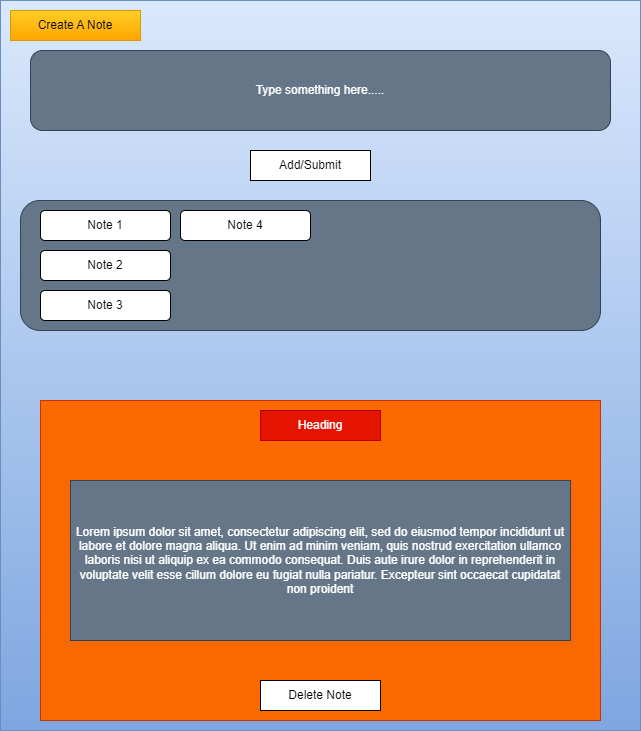

The diagram above was exported from draw.io. Its source (the exported page's mxGraphModel, read from the mxfile embedded in the PNG):
<mxGraphModel dx="696" dy="412" grid="1" gridSize="10" guides="1" tooltips="1" connect="1" arrows="1" fold="1" page="1" pageScale="1" pageWidth="827" pageHeight="1169" math="0" shadow="0">
  <root>
    <mxCell id="0" />
    <mxCell id="1" parent="0" />
    <mxCell id="NUXnOq9c9USyDYG8MBlb-1" value="" style="rounded=0;whiteSpace=wrap;html=1;fillColor=#dae8fc;strokeColor=#6c8ebf;gradientColor=#7ea6e0;" vertex="1" parent="1">
      <mxGeometry x="40" y="40" width="640" height="730" as="geometry" />
    </mxCell>
    <mxCell id="NUXnOq9c9USyDYG8MBlb-2" value="Create A Note" style="rounded=0;whiteSpace=wrap;html=1;fillColor=#ffcd28;gradientColor=#ffa500;strokeColor=#d79b00;" vertex="1" parent="1">
      <mxGeometry x="50" y="50" width="130" height="30" as="geometry" />
    </mxCell>
    <mxCell id="NUXnOq9c9USyDYG8MBlb-3" value="Type something here....." style="rounded=1;whiteSpace=wrap;html=1;fillColor=#647687;fontColor=#ffffff;strokeColor=#314354;" vertex="1" parent="1">
      <mxGeometry x="70" y="90" width="580" height="80" as="geometry" />
    </mxCell>
    <mxCell id="NUXnOq9c9USyDYG8MBlb-4" value="Add/Submit" style="rounded=0;whiteSpace=wrap;html=1;" vertex="1" parent="1">
      <mxGeometry x="290" y="190" width="120" height="30" as="geometry" />
    </mxCell>
    <mxCell id="NUXnOq9c9USyDYG8MBlb-5" value="" style="rounded=1;whiteSpace=wrap;html=1;fillColor=#647687;fontColor=#ffffff;strokeColor=#314354;glass=0;shadow=0;" vertex="1" parent="1">
      <mxGeometry x="60" y="240" width="580" height="130" as="geometry" />
    </mxCell>
    <mxCell id="NUXnOq9c9USyDYG8MBlb-6" value="Note 1" style="rounded=1;whiteSpace=wrap;html=1;" vertex="1" parent="1">
      <mxGeometry x="80" y="250" width="130" height="30" as="geometry" />
    </mxCell>
    <mxCell id="NUXnOq9c9USyDYG8MBlb-7" value="Note 2" style="rounded=1;whiteSpace=wrap;html=1;" vertex="1" parent="1">
      <mxGeometry x="80" y="290" width="130" height="30" as="geometry" />
    </mxCell>
    <mxCell id="NUXnOq9c9USyDYG8MBlb-8" value="Note 3" style="rounded=1;whiteSpace=wrap;html=1;" vertex="1" parent="1">
      <mxGeometry x="80" y="330" width="130" height="30" as="geometry" />
    </mxCell>
    <mxCell id="NUXnOq9c9USyDYG8MBlb-9" value="Note 4" style="rounded=1;whiteSpace=wrap;html=1;" vertex="1" parent="1">
      <mxGeometry x="220" y="250" width="130" height="30" as="geometry" />
    </mxCell>
    <mxCell id="NUXnOq9c9USyDYG8MBlb-11" value="" style="rounded=0;whiteSpace=wrap;html=1;fillColor=#fa6800;fontColor=#000000;strokeColor=#C73500;" vertex="1" parent="1">
      <mxGeometry x="80" y="440" width="560" height="320" as="geometry" />
    </mxCell>
    <mxCell id="NUXnOq9c9USyDYG8MBlb-12" value="Heading" style="rounded=0;whiteSpace=wrap;html=1;fillColor=#e51400;fontColor=#ffffff;strokeColor=#B20000;" vertex="1" parent="1">
      <mxGeometry x="300" y="450" width="120" height="30" as="geometry" />
    </mxCell>
    <mxCell id="NUXnOq9c9USyDYG8MBlb-13" value="Lorem ipsum dolor sit amet, consectetur adipiscing elit, sed do eiusmod tempor incididunt ut labore et dolore magna aliqua. Ut enim ad minim veniam, quis nostrud exercitation ullamco laboris nisi ut aliquip ex ea commodo consequat. Duis aute irure dolor in reprehenderit in voluptate velit esse cillum dolore eu fugiat nulla pariatur. Excepteur sint occaecat cupidatat non proident" style="rounded=0;whiteSpace=wrap;html=1;fillColor=#647687;fontColor=#ffffff;strokeColor=#314354;" vertex="1" parent="1">
      <mxGeometry x="110" y="520" width="500" height="160" as="geometry" />
    </mxCell>
    <mxCell id="NUXnOq9c9USyDYG8MBlb-15" value="Delete Note" style="rounded=0;whiteSpace=wrap;html=1;" vertex="1" parent="1">
      <mxGeometry x="300" y="720" width="120" height="30" as="geometry" />
    </mxCell>
  </root>
</mxGraphModel>